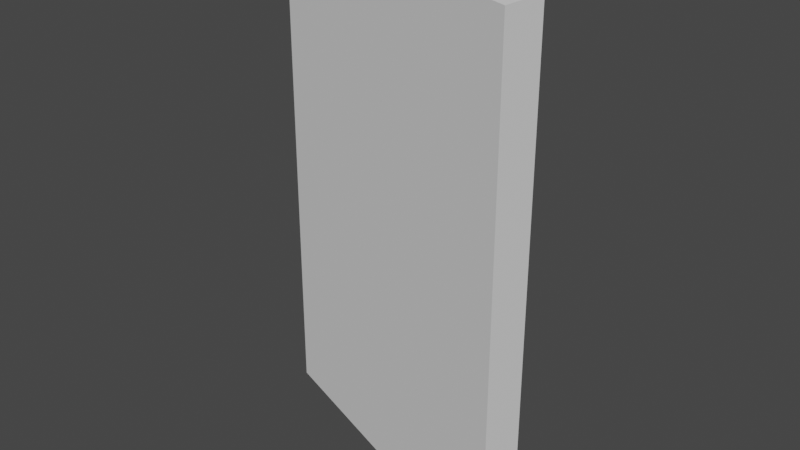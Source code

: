 # Source: Left_Kickback_Gate.blend  (saved by Blender 2.82.7; exported with 4.5.12 LTS)
import bpy
from mathutils import Matrix  # noqa: F401  (used for matrix-valued properties, if any)

bpy.ops.wm.read_factory_settings(use_empty=True)
scene = bpy.context.scene
scene.name = 'Scene'

# ---- collections
col_collection = bpy.data.collections.new('Collection'); scene.collection.children.link(col_collection)

# ---- world
world_world = bpy.data.worlds.new('World'); scene.world = world_world
world_world.use_nodes = True; world_world.node_tree.nodes.clear()
_N = world_world.node_tree.nodes; _L = world_world.node_tree.links
n0 = _N.new('ShaderNodeOutputWorld'); n0.name = 'World Output'; n0.location = (300, 300)
n1 = _N.new('ShaderNodeBackground'); n1.name = 'Background'; n1.location = (10, 300)
n1.inputs[0].default_value = (0.05088, 0.05088, 0.05088, 1.0)
_L.new(n1.outputs[0], n0.inputs[0])
n0.is_active_output = True
world_world.color = (0.05088, 0.05088, 0.05088)
world_world.use_sun_shadow = False
world_world.sun_shadow_jitter_overblur = 0.0

# ---- meshes
me_plane_001 = bpy.data.meshes.new('Plane.001')
me_plane_001.from_pydata([(0.08507, -0.01925, -0.1299), (0.08507, -0.01925, 0.1299), (0.08332, -0.04176, 0.1299), (0.08332, -0.04176, -0.1299), (-0.08452, 0.04332, -0.1299), (-0.08452, 0.04332, 0.1299), (-0.08387, 0.01769, -0.1299), (-0.08387, 0.01769, 0.1299)], [], [(5, 4, 6), (1, 2, 3), (5, 1, 0), (6, 7, 2), (1, 5, 7), (0, 3, 6), (5, 6, 7), (1, 3, 0), (5, 0, 4), (6, 2, 3), (1, 7, 2), (0, 6, 4)])
_uv = me_plane_001.uv_layers.new(name='Plane_001-mesh-map-0')
_uv.uv.foreach_set('vector', [0.0, 0.0, 0.0, 0.0, 0.0, 0.0, 0.0, 0.0, 0.0, 0.0, 0.0, 0.0, 0.0, 0.0, 0.0, 0.0, 0.0, 0.0, 0.0, 0.0, 0.0, 0.0, 0.0, 0.0, 0.0, 0.0, 0.0, 0.0, 0.0, 0.0, 0.0, 0.0, 0.0, 0.0, 0.0, 0.0, 0.0, 0.0, 0.0, 0.0, 0.0, 0.0, 0.0, 0.0, 0.0, 0.0, 0.0, 0.0, 0.0, 0.0, 0.0, 0.0, 0.0, 0.0, 0.0, 0.0, 0.0, 0.0, 0.0, 0.0, 0.0, 0.0, 0.0, 0.0, 0.0, 0.0, 0.0, 0.0, 0.0, 0.0, 0.0, 0.0])
me_plane_001.use_remesh_fix_poles = True
me_plane_001.use_remesh_preserve_attributes = False
me_plane_001.use_mirror_vertex_groups = False
me_plane_001.update()

# ---- objects
ob_plane = bpy.data.objects.new('Plane', me_plane_001)

# ---- transforms, parenting, visibility, modifiers, constraints
ob_plane.location = (0.0, 0.0, 0.0)
ob_plane.lineart.crease_threshold = 0.0

# ---- collection membership
scene.collection.objects.link(ob_plane)

# ---- scene / render settings (as saved in the file)
scene.frame_start = 1; scene.frame_end = 250; scene.frame_set(35)
scene.render.engine = 'BLENDER_EEVEE_NEXT'
scene.cycles.use_denoising = False
scene.cycles.samples = 128
scene.cycles.sampling_pattern = 'TABULATED_SOBOL'
scene.cycles.use_adaptive_sampling = False
scene.cycles.use_light_tree = False
scene.view_settings.view_transform = 'Filmic'
bpy.context.view_layer.update()

# ---- added for rendering (the .blend has no active camera and no usable light): camera, sun
cam_auto = bpy.data.cameras.new('AutoCamera')
cam_auto.lens = 50.0
cam_auto.sensor_width = 36.0
cam_auto.clip_end = 1000.0
ob_auto_camera = bpy.data.objects.new('AutoCamera', cam_auto)
scene.collection.objects.link(ob_auto_camera)
ob_auto_camera.location = (0.297974, -0.356462, 0.238161)
ob_auto_camera.rotation_euler = (1.09748, -7.21219e-08, 0.694738)
scene.camera = ob_auto_camera
light_auto_sun = bpy.data.lights.new('AutoSun', 'SUN')
light_auto_sun.energy = 3.0
light_auto_sun.angle = 0.0523599
ob_auto_sun = bpy.data.objects.new('AutoSun', light_auto_sun)
scene.collection.objects.link(ob_auto_sun)
ob_auto_sun.rotation_euler = (0.872665, 0.174533, 0.523599)
bpy.context.view_layer.update()
